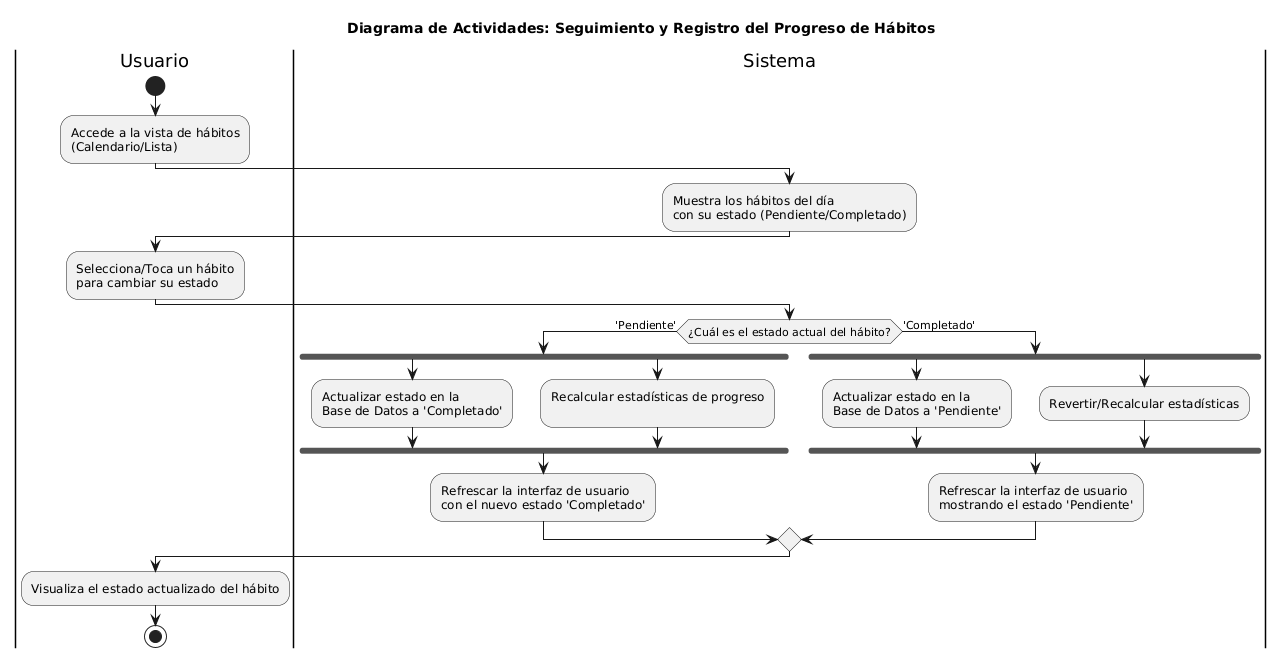

The diagram above was rendered by PlantUML. Its source (embedded in the PNG):
@startuml
' Título del Diagrama
title Diagrama de Actividades: Seguimiento y Registro del Progreso de Hábitos

' Declaración de los carriles (Swimlanes) para los actores
|Usuario|
start

:Accede a la vista de hábitos
(Calendario/Lista);

|Sistema|
:Muestra los hábitos del día
con su estado (Pendiente/Completado);

|Usuario|
:Selecciona/Toca un hábito
para cambiar su estado;

|Sistema|
' El sistema ahora toma la decisión basado en el estado actual.
if (¿Cuál es el estado actual del hábito?) then ('Pendiente')
    ' --- FLUJO PARA COMPLETAR EL HÁBITO ---
    
    ' Fork: Inicia actividades concurrentes
    fork
        :Actualizar estado en la
        Base de Datos a 'Completado';
    fork again
        :Recalcular estadísticas de progreso
        ;
    ' Join: Sincroniza las actividades concurrentes
    end fork
    
    :Refrescar la interfaz de usuario
    con el nuevo estado 'Completado';

else ('Completado')
    ' --- FLUJO PARA DESMARCAR EL HÁBITO (REVERTIR) ---

    ' Fork: Inicia actividades concurrentes para la reversión
    fork
        :Actualizar estado en la
        Base de Datos a 'Pendiente';
    fork again
        :Revertir/Recalcular estadísticas;
    ' Join: Sincroniza
    end fork

    :Refrescar la interfaz de usuario
    mostrando el estado 'Pendiente';
endif

|Usuario|
:Visualiza el estado actualizado del hábito;
stop
@enduml